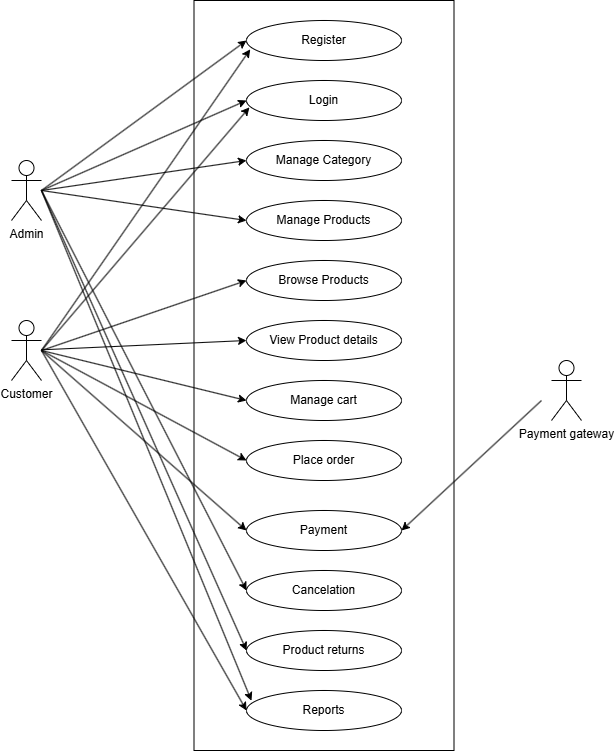

The diagram above was exported from draw.io. Its source (the exported page's mxGraphModel, read from the mxfile embedded in the PNG):
<mxGraphModel dx="1489" dy="877" grid="1" gridSize="10" guides="1" tooltips="1" connect="1" arrows="1" fold="1" page="1" pageScale="1" pageWidth="850" pageHeight="1100" math="0" shadow="0">
  <root>
    <mxCell id="0" />
    <mxCell id="1" parent="0" />
    <mxCell id="IiXFDbuSaeg_69y7hwMc-1" value="Register" style="ellipse;whiteSpace=wrap;html=1;fillColor=none;" parent="1" vertex="1">
      <mxGeometry x="325" y="100" width="155" height="40" as="geometry" />
    </mxCell>
    <mxCell id="IiXFDbuSaeg_69y7hwMc-2" value="Login" style="ellipse;whiteSpace=wrap;html=1;fillColor=none;" parent="1" vertex="1">
      <mxGeometry x="325" y="160" width="155" height="40" as="geometry" />
    </mxCell>
    <mxCell id="IiXFDbuSaeg_69y7hwMc-3" value="Manage Category" style="ellipse;whiteSpace=wrap;html=1;fillColor=none;" parent="1" vertex="1">
      <mxGeometry x="325" y="220" width="155" height="40" as="geometry" />
    </mxCell>
    <mxCell id="IiXFDbuSaeg_69y7hwMc-4" value="Manage Products" style="ellipse;whiteSpace=wrap;html=1;fillColor=none;" parent="1" vertex="1">
      <mxGeometry x="325" y="280" width="155" height="40" as="geometry" />
    </mxCell>
    <mxCell id="pzgSVCsbpLpcRuHnvEfJ-1" value="Browse Products&lt;span style=&quot;color: rgba(0, 0, 0, 0); font-family: monospace; font-size: 0px; text-align: start; text-wrap-mode: nowrap;&quot;&gt;%3CmxGraphModel%3E%3Croot%3E%3CmxCell%20id%3D%220%22%2F%3E%3CmxCell%20id%3D%221%22%20parent%3D%220%22%2F%3E%3CmxCell%20id%3D%222%22%20value%3D%22Register%22%20style%3D%22ellipse%3BwhiteSpace%3Dwrap%3Bhtml%3D1%3BfillColor%3Dnone%3B%22%20vertex%3D%221%22%20parent%3D%221%22%3E%3CmxGeometry%20x%3D%22340%22%20y%3D%2270%22%20width%3D%22155%22%20height%3D%2240%22%20as%3D%22geometry%22%2F%3E%3C%2FmxCell%3E%3C%2Froot%3E%3C%2FmxGraphModel%3E&lt;/span&gt;" style="ellipse;whiteSpace=wrap;html=1;fillColor=none;" vertex="1" parent="1">
      <mxGeometry x="325" y="340" width="155" height="40" as="geometry" />
    </mxCell>
    <mxCell id="pzgSVCsbpLpcRuHnvEfJ-2" value="View Product details" style="ellipse;whiteSpace=wrap;html=1;fillColor=none;" vertex="1" parent="1">
      <mxGeometry x="325" y="400" width="155" height="40" as="geometry" />
    </mxCell>
    <mxCell id="pzgSVCsbpLpcRuHnvEfJ-3" value="Manage cart" style="ellipse;whiteSpace=wrap;html=1;fillColor=none;" vertex="1" parent="1">
      <mxGeometry x="325" y="460" width="155" height="40" as="geometry" />
    </mxCell>
    <mxCell id="pzgSVCsbpLpcRuHnvEfJ-4" value="Place order" style="ellipse;whiteSpace=wrap;html=1;fillColor=none;" vertex="1" parent="1">
      <mxGeometry x="325" y="520" width="155" height="40" as="geometry" />
    </mxCell>
    <mxCell id="pzgSVCsbpLpcRuHnvEfJ-5" value="Payment" style="ellipse;whiteSpace=wrap;html=1;fillColor=none;" vertex="1" parent="1">
      <mxGeometry x="325" y="590" width="155" height="40" as="geometry" />
    </mxCell>
    <mxCell id="pzgSVCsbpLpcRuHnvEfJ-6" value="Cancelation" style="ellipse;whiteSpace=wrap;html=1;fillColor=none;" vertex="1" parent="1">
      <mxGeometry x="325" y="650" width="155" height="40" as="geometry" />
    </mxCell>
    <mxCell id="pzgSVCsbpLpcRuHnvEfJ-7" value="Product returns" style="ellipse;whiteSpace=wrap;html=1;fillColor=none;" vertex="1" parent="1">
      <mxGeometry x="325" y="710" width="155" height="40" as="geometry" />
    </mxCell>
    <mxCell id="pzgSVCsbpLpcRuHnvEfJ-8" value="Reports" style="ellipse;whiteSpace=wrap;html=1;fillColor=none;" vertex="1" parent="1">
      <mxGeometry x="325" y="770" width="155" height="40" as="geometry" />
    </mxCell>
    <mxCell id="pzgSVCsbpLpcRuHnvEfJ-9" value="Admin" style="shape=umlActor;verticalLabelPosition=bottom;verticalAlign=top;html=1;outlineConnect=0;fillColor=none;" vertex="1" parent="1">
      <mxGeometry x="90" y="240" width="30" height="60" as="geometry" />
    </mxCell>
    <mxCell id="pzgSVCsbpLpcRuHnvEfJ-10" value="Customer&lt;div&gt;&lt;br&gt;&lt;/div&gt;" style="shape=umlActor;verticalLabelPosition=bottom;verticalAlign=top;html=1;outlineConnect=0;fillColor=none;" vertex="1" parent="1">
      <mxGeometry x="90" y="400" width="30" height="60" as="geometry" />
    </mxCell>
    <mxCell id="pzgSVCsbpLpcRuHnvEfJ-12" value="" style="endArrow=classic;html=1;rounded=0;entryX=0;entryY=0.5;entryDx=0;entryDy=0;" edge="1" parent="1" target="IiXFDbuSaeg_69y7hwMc-1">
      <mxGeometry width="50" height="50" relative="1" as="geometry">
        <mxPoint x="120" y="270" as="sourcePoint" />
        <mxPoint x="170" y="210" as="targetPoint" />
      </mxGeometry>
    </mxCell>
    <mxCell id="pzgSVCsbpLpcRuHnvEfJ-13" value="" style="endArrow=classic;html=1;rounded=0;entryX=0;entryY=0.5;entryDx=0;entryDy=0;" edge="1" parent="1" target="IiXFDbuSaeg_69y7hwMc-2">
      <mxGeometry width="50" height="50" relative="1" as="geometry">
        <mxPoint x="120" y="270" as="sourcePoint" />
        <mxPoint x="180" y="230" as="targetPoint" />
      </mxGeometry>
    </mxCell>
    <mxCell id="pzgSVCsbpLpcRuHnvEfJ-14" value="" style="endArrow=classic;html=1;rounded=0;entryX=0;entryY=0.5;entryDx=0;entryDy=0;" edge="1" parent="1" target="IiXFDbuSaeg_69y7hwMc-3">
      <mxGeometry width="50" height="50" relative="1" as="geometry">
        <mxPoint x="120" y="270" as="sourcePoint" />
        <mxPoint x="290" y="320" as="targetPoint" />
      </mxGeometry>
    </mxCell>
    <mxCell id="pzgSVCsbpLpcRuHnvEfJ-15" value="" style="endArrow=classic;html=1;rounded=0;entryX=0;entryY=0.5;entryDx=0;entryDy=0;" edge="1" parent="1" target="IiXFDbuSaeg_69y7hwMc-4">
      <mxGeometry width="50" height="50" relative="1" as="geometry">
        <mxPoint x="120" y="270" as="sourcePoint" />
        <mxPoint x="290" y="400" as="targetPoint" />
      </mxGeometry>
    </mxCell>
    <mxCell id="pzgSVCsbpLpcRuHnvEfJ-16" value="" style="endArrow=classic;html=1;rounded=0;entryX=0.024;entryY=0.721;entryDx=0;entryDy=0;entryPerimeter=0;" edge="1" parent="1" target="IiXFDbuSaeg_69y7hwMc-1">
      <mxGeometry width="50" height="50" relative="1" as="geometry">
        <mxPoint x="120" y="430" as="sourcePoint" />
        <mxPoint x="290" y="320" as="targetPoint" />
      </mxGeometry>
    </mxCell>
    <mxCell id="pzgSVCsbpLpcRuHnvEfJ-17" value="" style="endArrow=classic;html=1;rounded=0;entryX=0.019;entryY=0.671;entryDx=0;entryDy=0;entryPerimeter=0;" edge="1" parent="1" target="IiXFDbuSaeg_69y7hwMc-2">
      <mxGeometry width="50" height="50" relative="1" as="geometry">
        <mxPoint x="120" y="430" as="sourcePoint" />
        <mxPoint x="290" y="320" as="targetPoint" />
      </mxGeometry>
    </mxCell>
    <mxCell id="pzgSVCsbpLpcRuHnvEfJ-18" value="" style="endArrow=classic;html=1;rounded=0;entryX=0;entryY=0.5;entryDx=0;entryDy=0;" edge="1" parent="1" target="pzgSVCsbpLpcRuHnvEfJ-1">
      <mxGeometry width="50" height="50" relative="1" as="geometry">
        <mxPoint x="120" y="430" as="sourcePoint" />
        <mxPoint x="290" y="400" as="targetPoint" />
      </mxGeometry>
    </mxCell>
    <mxCell id="pzgSVCsbpLpcRuHnvEfJ-19" value="" style="endArrow=classic;html=1;rounded=0;entryX=0;entryY=0.5;entryDx=0;entryDy=0;" edge="1" parent="1" source="pzgSVCsbpLpcRuHnvEfJ-10" target="pzgSVCsbpLpcRuHnvEfJ-2">
      <mxGeometry width="50" height="50" relative="1" as="geometry">
        <mxPoint x="200" y="455" as="sourcePoint" />
        <mxPoint x="250" y="405" as="targetPoint" />
      </mxGeometry>
    </mxCell>
    <mxCell id="pzgSVCsbpLpcRuHnvEfJ-20" value="" style="endArrow=classic;html=1;rounded=0;entryX=0;entryY=0.5;entryDx=0;entryDy=0;" edge="1" parent="1" target="pzgSVCsbpLpcRuHnvEfJ-3">
      <mxGeometry width="50" height="50" relative="1" as="geometry">
        <mxPoint x="120" y="430" as="sourcePoint" />
        <mxPoint x="290" y="400" as="targetPoint" />
      </mxGeometry>
    </mxCell>
    <mxCell id="pzgSVCsbpLpcRuHnvEfJ-21" value="" style="endArrow=classic;html=1;rounded=0;entryX=0;entryY=0.5;entryDx=0;entryDy=0;" edge="1" parent="1" target="pzgSVCsbpLpcRuHnvEfJ-4">
      <mxGeometry width="50" height="50" relative="1" as="geometry">
        <mxPoint x="120" y="430" as="sourcePoint" />
        <mxPoint x="290" y="490" as="targetPoint" />
      </mxGeometry>
    </mxCell>
    <mxCell id="pzgSVCsbpLpcRuHnvEfJ-22" value="" style="endArrow=classic;html=1;rounded=0;entryX=0;entryY=0.5;entryDx=0;entryDy=0;" edge="1" parent="1" target="pzgSVCsbpLpcRuHnvEfJ-5">
      <mxGeometry width="50" height="50" relative="1" as="geometry">
        <mxPoint x="120" y="430" as="sourcePoint" />
        <mxPoint x="290" y="570" as="targetPoint" />
      </mxGeometry>
    </mxCell>
    <mxCell id="pzgSVCsbpLpcRuHnvEfJ-23" value="" style="endArrow=classic;html=1;rounded=0;entryX=0;entryY=0.5;entryDx=0;entryDy=0;" edge="1" parent="1" target="pzgSVCsbpLpcRuHnvEfJ-8">
      <mxGeometry width="50" height="50" relative="1" as="geometry">
        <mxPoint x="120" y="430" as="sourcePoint" />
        <mxPoint x="290" y="570" as="targetPoint" />
      </mxGeometry>
    </mxCell>
    <mxCell id="pzgSVCsbpLpcRuHnvEfJ-24" value="" style="endArrow=classic;html=1;rounded=0;entryX=0;entryY=0.5;entryDx=0;entryDy=0;" edge="1" parent="1" target="pzgSVCsbpLpcRuHnvEfJ-6">
      <mxGeometry width="50" height="50" relative="1" as="geometry">
        <mxPoint x="120" y="270" as="sourcePoint" />
        <mxPoint x="290" y="490" as="targetPoint" />
      </mxGeometry>
    </mxCell>
    <mxCell id="pzgSVCsbpLpcRuHnvEfJ-25" value="" style="endArrow=classic;html=1;rounded=0;entryX=0;entryY=0.5;entryDx=0;entryDy=0;" edge="1" parent="1" target="pzgSVCsbpLpcRuHnvEfJ-7">
      <mxGeometry width="50" height="50" relative="1" as="geometry">
        <mxPoint x="120" y="270" as="sourcePoint" />
        <mxPoint x="290" y="490" as="targetPoint" />
      </mxGeometry>
    </mxCell>
    <mxCell id="pzgSVCsbpLpcRuHnvEfJ-26" value="" style="endArrow=classic;html=1;rounded=0;entryX=0.032;entryY=0.254;entryDx=0;entryDy=0;entryPerimeter=0;" edge="1" parent="1" target="pzgSVCsbpLpcRuHnvEfJ-8">
      <mxGeometry width="50" height="50" relative="1" as="geometry">
        <mxPoint x="120" y="270" as="sourcePoint" />
        <mxPoint x="290" y="570" as="targetPoint" />
      </mxGeometry>
    </mxCell>
    <mxCell id="pzgSVCsbpLpcRuHnvEfJ-27" value="Payment gateway&lt;div&gt;&lt;br&gt;&lt;/div&gt;" style="shape=umlActor;verticalLabelPosition=bottom;verticalAlign=top;html=1;outlineConnect=0;fillColor=none;" vertex="1" parent="1">
      <mxGeometry x="630" y="440" width="30" height="60" as="geometry" />
    </mxCell>
    <mxCell id="pzgSVCsbpLpcRuHnvEfJ-28" value="" style="endArrow=classic;html=1;rounded=0;entryX=1;entryY=0.5;entryDx=0;entryDy=0;" edge="1" parent="1" target="pzgSVCsbpLpcRuHnvEfJ-5">
      <mxGeometry width="50" height="50" relative="1" as="geometry">
        <mxPoint x="620" y="480" as="sourcePoint" />
        <mxPoint x="610" y="360" as="targetPoint" />
      </mxGeometry>
    </mxCell>
    <mxCell id="pzgSVCsbpLpcRuHnvEfJ-32" value="" style="rounded=0;whiteSpace=wrap;html=1;fillColor=none;" vertex="1" parent="1">
      <mxGeometry x="272.5" y="80" width="260" height="750" as="geometry" />
    </mxCell>
  </root>
</mxGraphModel>